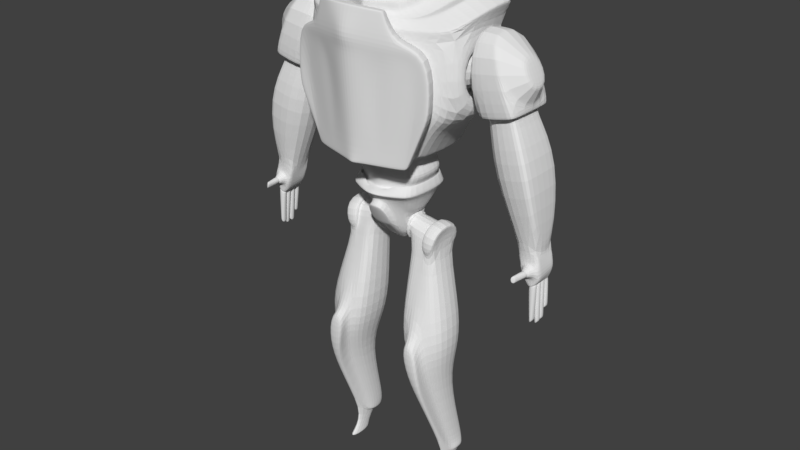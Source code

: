 # Source: robot_save.blend  (saved by Blender 2.78.0; exported with 4.5.12 LTS)
import bpy
from mathutils import Matrix  # noqa: F401  (used for matrix-valued properties, if any)

bpy.ops.wm.read_factory_settings(use_empty=True)
scene = bpy.context.scene
scene.name = 'Scene'

# ---- collections
col_collection_1 = bpy.data.collections.new('Collection 1'); scene.collection.children.link(col_collection_1)

# ---- materials (node trees are filled in below, after node groups)
mat_material = bpy.data.materials.new('Material')
mat_material.alpha_threshold = 0.0
mat_material.use_transparent_shadow = False
mat_material.roughness = 0.5
mat_material.line_color = (0.0, 0.0, 0.0, 1.0)

# ---- material node trees

# ---- world
world_world = bpy.data.worlds.new('World'); scene.world = world_world
world_world.color = (0.05088, 0.05088, 0.05088)
world_world.use_sun_shadow = False
world_world.sun_shadow_jitter_overblur = 0.0
world_world.cycles.sampling_method = 'MANUAL'

# ---- meshes
me_cube = bpy.data.meshes.new('Cube')
me_cube.from_pydata([(0.9859, 0.5999, 2.024), (0.9859, -0.9833, 2.024), (0.7732, 0.171, 5.721), (0.6676, -0.9404, 5.384), (0.0, 0.8887, 2.014), (0.0, -1.272, 2.014), (0.0, 0.8101, 5.813), (0.0, -1.667, 5.226), (1.544, -1.2, 3.448), (0.0, 1.073, 3.155), (1.512, -1.189, 4.568), (0.0, 1.073, 5.044), (0.0, -1.734, 4.951), (1.163, 0.7324, 2.025), (1.028, -1.207, 2.25), (0.0, 1.073, 2.014), (0.0, -1.517, 2.238), (0.0, -0.9704, 1.76), (0.0, 0.8887, 2.159), (0.6682, 0.163, 1.766), (0.6682, -0.7993, 1.766), (0.9844, 0.5999, 2.169), (0.9844, -0.9833, 2.169), (0.0, 0.3341, 1.76), (0.0, -1.272, 2.159), (0.0, -1.139, 1.237), (0.0, 0.583, 1.237), (0.7852, 0.163, 1.243), (0.7852, -0.7993, 1.243), (0.0, -1.229, 1.512), (0.9371, -0.7993, 1.436), (0.9371, 0.163, 1.436), (0.0, 0.5971, 1.525), (1.163, -1.116, 2.025), (0.0, -1.456, 2.014), (0.0, -1.731, 4.719), (1.599, -1.359, 4.545), (0.0, -1.139, 0.8032), (0.0, 0.583, 0.8032), (0.7867, 0.163, 0.809), (0.7867, -0.7993, 0.809), (0.9259, 0.2582, 1.036), (0.9259, -0.9977, 1.036), (0.0, 0.6877, 1.016), (0.0, -1.39, 1.033), (0.9024, 0.304, 0.9859), (0.9024, -0.9526, 0.9859), (0.0, 0.7071, 0.9637), (0.0, -1.345, 0.9831), (0.8481, 0.2205, 1.236), (0.8481, -0.8618, 1.236), (0.0, 0.6927, 1.229), (0.0, -1.363, 1.071), (0.8498, 0.2205, 0.907), (0.8498, -0.8618, 0.907), (0.0, 0.6927, 0.9004), (0.0, -1.243, 0.9004), (0.0, -1.274, 1.107), (0.8267, -0.8406, 1.238), (0.8267, 0.2009, 1.238), (0.0, 0.6554, 1.232), (0.778, 0.1631, 1.128), (0.778, -0.7992, 1.128), (0.0, 0.5831, 1.122), (0.0, -1.138, 1.122), (0.8195, -0.8405, 1.123), (0.8195, 0.201, 1.123), (0.0, 0.6555, 1.116), (0.0, -1.208, 1.116), (0.5814, 0.9027, 2.02), (0.5814, -1.286, 2.02), (0.748, 0.5905, 5.727), (0.6398, -1.391, 5.22), (1.486, 0.9098, 3.114), (1.469, 0.9098, 5.036), (0.8633, -1.425, 4.997), (0.4929, 0.7443, 2.019), (0.4929, -1.128, 2.019), (0.4922, 0.7443, 2.164), (0.4922, -1.128, 2.164), (0.3766, 0.2486, 1.763), (0.3766, -0.8849, 1.763), (0.4351, 0.373, 1.24), (0.4351, -0.969, 1.24), (0.511, -1.014, 1.474), (0.511, 0.3801, 1.481), (0.5142, -1.362, 2.244), (0.756, -1.46, 4.644), (0.5574, -1.532, 2.22), (0.4358, 0.373, 0.8061), (0.4358, -0.969, 0.8061), (0.4666, 0.4566, 1.233), (0.4666, -1.053, 1.233), (0.4674, 0.4566, 0.9037), (0.4674, -1.053, 0.9037), (0.5175, 0.473, 1.026), (0.5175, -1.219, 1.032), (0.4937, 0.5629, 0.9883), (0.4937, -1.174, 0.9821), (0.4559, 0.4282, 1.235), (0.4559, -1.024, 1.235), (0.4315, 0.3731, 1.125), (0.4315, -0.9689, 1.125), (0.4523, 0.4283, 1.12), (0.4523, -1.024, 1.12), (0.0, -1.272, 2.042), (0.9856, 0.5999, 2.051), (0.0, 0.8887, 2.042), (0.9856, -0.9833, 2.051), (0.4928, -1.128, 2.046), (0.4928, 0.7443, 2.046), (1.173, 0.7324, 2.05), (1.173, -1.116, 2.05), (0.0, 1.073, 2.028), (1.038, -1.207, 2.271), (1.124, -1.378, 2.248), (0.5867, 0.9027, 2.039), (0.1987, 1.015, 2.016), (0.1987, -1.398, 2.016), (0.2556, 0.7351, 5.783), (0.2187, -1.573, 5.224), (0.3009, 1.015, 3.153), (0.295, 1.015, 5.044), (0.295, -1.629, 4.967), (0.1685, 0.8393, 2.015), (0.1685, -1.223, 2.015), (0.1682, 0.8393, 2.161), (0.1682, -1.223, 2.161), (0.1847, 0.3049, 1.761), (0.1847, -0.9412, 1.761), (0.2047, 0.5112, 1.238), (0.2047, -1.081, 1.238), (0.2306, 0.523, 1.51), (0.1757, -1.464, 2.24), (0.2584, -1.638, 4.693), (0.2732, -1.808, 4.669), (0.2049, 0.5112, 0.8042), (0.2049, -1.081, 0.8042), (0.2154, 0.612, 1.23), (0.2469, -1.213, 1.08), (0.2157, 0.612, 0.9016), (0.2157, -1.153, 0.9016), (0.2328, 0.6143, 1.019), (0.2328, -1.34, 1.029), (0.2247, 0.6578, 0.9721), (0.2247, -1.294, 0.9796), (0.2117, 0.5778, 1.233), (0.2034, 0.5114, 1.123), (0.2034, -1.081, 1.123), (0.2105, 0.5779, 1.118), (0.2306, -1.156, 1.499), (0.2242, -1.186, 1.096), (0.2105, -1.145, 1.118), (0.1684, 0.8393, 2.043), (0.1684, -1.223, 2.043), (0.2005, 1.015, 2.032), (2.131, 0.7324, 3.026), (2.131, -1.116, 3.026), (2.044, 0.7324, 5.042), (2.044, -1.116, 5.042), (2.009, -0.7218, 3.449), (1.559, -0.6129, 4.467), (1.559, 0.2295, 4.467), (1.6, 0.2295, 3.528), (2.009, 0.3385, 3.449), (1.6, -0.6129, 3.528), (1.959, 0.3385, 4.606), (1.959, -0.7218, 4.606), (1.594, 0.7324, 2.808), (1.594, -1.116, 2.808), (0.0, 1.073, 2.903), (1.431, -1.202, 3.185), (0.8147, 0.9027, 2.88), (0.2784, 1.015, 2.903), (2.143, 0.3385, 3.456), (2.093, 0.3385, 4.613), (2.143, -0.7218, 3.456), (2.093, -0.7218, 4.613), (1.689, 0.3385, 4.583), (1.689, -0.7218, 4.583), (1.739, 0.3385, 3.426), (1.739, -0.7218, 3.426), (1.988, -0.8615, 4.761), (1.647, -0.8615, 4.733), (1.988, 0.4781, 4.761), (1.647, 0.4781, 4.733), (1.71, -0.8615, 3.271), (2.051, -0.8615, 3.299), (2.051, 0.4781, 3.299), (1.71, 0.4781, 3.271), (1.555, 0.3385, 4.576), (1.555, -0.7218, 4.576), (1.604, 0.3385, 3.419), (1.604, -0.7218, 3.419), (1.496, 0.371, 5.64), (1.28, -1.116, 5.214), (0.2556, 0.7351, 5.783), (0.0, 0.8101, 5.813), (0.2187, -1.573, 5.224), (0.0, -1.667, 5.226), (0.748, 0.5905, 5.727), (0.6398, -1.391, 5.22), (2.737, 0.1071, 4.62), (2.737, -0.4905, 4.62), (2.766, 0.1071, 3.954), (2.766, -0.4905, 3.954), (1.496, 0.371, 5.64), (1.28, -1.116, 5.214), (0.1384, 0.6337, 5.857), (0.0, 0.6744, 5.873), (0.06838, -1.483, 5.322), (0.0, -1.513, 5.324), (0.6304, 0.4906, 5.794), (0.4902, -1.303, 5.324), (1.061, 0.3621, 5.753), (0.9213, -1.116, 5.314), (0.0, 0.3999, 5.804), (0.0, -1.25, 5.392), (0.5702, 0.3037, 5.748), (0.4138, -1.125, 5.378), (1.081, 0.3051, 5.981), (0.9417, -1.173, 5.542), (0.1587, 0.5766, 6.085), (0.0, 0.6173, 6.1), (0.08875, -1.54, 5.549), (0.0, -1.57, 5.552), (0.6508, 0.4336, 6.022), (0.5106, -1.36, 5.552), (0.8663, 0.1623, 5.957), (0.7521, -1.042, 5.594), (0.09862, 0.389, 6.041), (0.0, 0.4122, 6.049), (0.0, -1.361, 5.548), (0.5906, 0.2466, 5.976), (0.4342, -1.182, 5.606), (0.8459, 0.2194, 5.729), (0.7318, -0.9848, 5.366), (0.5498, 0.2404, 5.732), (0.0, 0.4693, 5.821), (0.0, -1.323, 5.374), (0.5958, 0.08089, 6.347), (0.4143, -1.133, 6.03), (0.0, 0.1978, 6.407), (0.0, -1.324, 5.999), (0.725, -0.003684, 6.297), (0.6203, -0.9816, 6.001), (2.292, 0.872, 5.511), (1.892, 0.6083, 5.815), (2.166, -0.4768, 5.324), (1.792, -0.4768, 5.58), (1.98, 0.6897, 5.113), (1.954, -1.116, 5.063), (0.0, 1.042, 5.135), (0.0, -1.726, 4.984), (1.341, 0.8658, 5.124), (0.8369, -1.421, 5.023), (0.2904, 0.9818, 5.131), (0.286, -1.622, 4.997), (2.245, 0.8409, 5.547), (2.121, -0.4768, 5.354), (1.563, 0.4155, 5.567), (1.374, -1.116, 5.193), (0.0, 0.8424, 5.718), (0.7621, 0.629, 5.642), (0.2605, 0.7695, 5.692), (1.941, 0.6407, 5.777), (1.838, -0.4768, 5.548), (0.0, -1.675, 5.192), (0.6673, -1.395, 5.193), (0.2281, -1.579, 5.192), (2.65, 0.1071, 4.62), (2.679, 0.1071, 3.954), (2.679, -0.4905, 3.954), (2.65, -0.4905, 4.62), (0.0, 0.2771, 6.277), (0.5852, 0.1176, 6.206), (0.8086, 0.04822, 6.195), (0.0, -1.373, 5.817), (0.703, -0.9793, 5.821), (0.3865, -1.065, 5.397), (0.2579, -1.246, 5.782), (0.0, 1.218, 3.528), (0.4048, 1.183, 3.527), (1.125, 1.119, 3.503), (0.4013, 1.183, 4.675), (0.0, 1.218, 4.675), (1.114, 1.119, 4.67), (1.541, 0.9878, 3.058), (0.0, 1.149, 5.095), (1.523, 0.9868, 5.09), (0.0, 1.141, 3.057), (0.2752, 1.076, 3.055), (0.2688, 1.076, 5.144), (0.6104, -0.9641, 1.465), (0.5423, -0.9813, 1.236), (0.5379, -0.9812, 1.12), (0.7169, 0.863, 2.021), (0.7169, -1.246, 2.021), (0.9223, 0.5394, 5.706), (0.789, -1.327, 5.219), (1.636, 0.8684, 3.093), (1.603, 0.8684, 5.037), (1.139, -1.353, 5.007), (0.6079, 0.7106, 2.02), (0.6079, -1.094, 2.02), (0.607, 0.7106, 2.165), (0.607, -1.094, 2.165), (0.4446, 0.2286, 1.764), (0.4446, -0.8649, 1.764), (0.5167, 0.3241, 1.241), (0.5167, -0.9294, 1.241), (0.6104, 0.3295, 1.47), (0.634, -1.326, 2.245), (0.9323, -1.396, 4.626), (0.6874, -1.496, 2.222), (0.5176, 0.3241, 0.8068), (0.5176, -0.9294, 0.8068), (0.5555, 0.4015, 1.233), (0.5555, -1.008, 1.233), (0.5565, 0.4015, 0.9045), (0.5565, -1.008, 0.9045), (0.6127, 0.4229, 1.028), (0.6127, -1.168, 1.033), (0.589, 0.5026, 0.9877), (0.589, -1.122, 0.983), (0.5423, 0.3752, 1.236), (0.5123, 0.3242, 1.125), (0.5123, -0.9293, 1.125), (0.5379, 0.3753, 1.12), (0.6077, -1.094, 2.048), (0.6077, 0.7106, 2.048), (0.7235, 0.863, 2.042), (0.9964, 0.863, 2.863), (0.9223, 0.5394, 5.706), (0.789, -1.327, 5.219), (0.7308, 0.4607, 5.785), (0.5907, -1.259, 5.322), (0.6345, 0.284, 5.743), (0.4879, -1.092, 5.376), (0.7511, 0.4036, 6.012), (0.6111, -1.317, 5.549), (0.6549, 0.227, 5.971), (0.5083, -1.149, 5.603), (0.6019, 0.2242, 5.73), (0.4521, -1.036, 5.394), (0.6214, 0.0293, 6.327), (0.4637, -1.098, 6.025), (1.097, -1.35, 5.032), (1.49, 0.8248, 5.121), (0.9489, 0.5792, 5.625), (0.832, -1.33, 5.193), (0.4874, -1.159, 5.816), (0.6373, 0.1014, 6.203), (0.9966, 1.035, 4.552), (0.4009, 1.088, 4.556), (1.005, 1.035, 3.626), (0.0, 1.123, 4.556), (0.407, 1.088, 3.646), (0.0, 1.123, 3.647), (1.114, 1.024, 4.67), (0.4013, 1.088, 4.675), (1.125, 1.024, 3.503), (0.0, 1.123, 4.675), (0.4048, 1.088, 3.527), (0.0, 1.123, 3.528), (0.44, 1.531, 4.556), (0.4461, 1.531, 3.646), (0.0, 1.566, 4.556), (0.0, 1.566, 3.647), (0.8, 1.478, 4.552), (0.8082, 1.478, 3.626), (1.025, 1.26, 3.626), (0.4269, 1.313, 3.646), (1.017, 1.26, 4.552), (0.0, 1.349, 3.647), (0.4208, 1.313, 4.556), (0.0, 1.349, 4.556), (0.4076, 1.28, 3.503), (0.4329, 1.567, 3.503), (1.209, 1.497, 4.695), (0.4249, 1.567, 4.701), (1.22, 1.497, 3.477), (0.0, 1.614, 4.701), (0.0, 1.614, 3.505), (0.0, 1.327, 3.504), (0.3996, 1.281, 4.701), (1.194, 1.211, 3.477), (1.184, 1.211, 4.695), (0.0, 1.327, 4.701), (0.8702, 1.497, 5.02), (0.4261, 1.567, 5.026), (0.0, 1.614, 5.026), (0.4008, 1.281, 5.025), (0.8449, 1.21, 5.02), (0.0, 1.327, 5.026), (0.4025, 1.281, 3.221), (0.4278, 1.568, 3.221), (0.8874, 1.498, 3.195), (0.0, 1.614, 3.222), (0.0, 1.328, 3.222), (0.8621, 1.211, 3.195), (1.217, 1.461, 3.477), (1.206, 1.46, 4.695), (0.4229, 1.53, 5.026), (0.867, 1.46, 5.02), (0.0, 1.577, 5.026), (0.4246, 1.531, 3.221), (0.0, 1.578, 3.222), (0.8842, 1.461, 3.195), (1.198, 1.247, 3.477), (1.187, 1.247, 4.695), (0.8481, 1.246, 5.02), (0.0, 1.363, 5.026), (0.8653, 1.247, 3.195), (0.404, 1.316, 5.025), (0.4057, 1.317, 3.221), (0.0, 1.364, 3.222), (0.2703, 1.088, 5.095), (0.0, 1.141, 5.144), (0.2778, 1.087, 3.103), (1.585, 0.9604, 3.011), (0.0, 1.149, 3.106), (1.566, 0.9604, 5.135), (1.571, 1.05, 5.118), (0.3218, 1.18, 5.131), (1.589, 1.048, 3.039), (0.0, 1.244, 5.133), (0.326, 1.181, 3.077), (0.0, 1.244, 3.077), (0.5791, 0.1388, 6.124), (0.8025, 0.06944, 6.113), (0.0, 0.2983, 6.196), (0.2245, -1.229, 5.709), (0.6969, -0.9726, 5.745), (0.0, -1.352, 5.743), (0.6312, 0.1226, 6.121), (0.4813, -1.137, 5.743), (0.2022, -1.11, 5.772), (0.2356, -1.127, 5.846), (0.4651, -1.04, 5.879), (0.459, -1.019, 5.806), (0.7686, 0.02668, 6.293), (0.6587, -1.002, 5.983), (0.6361, 0.06825, 6.335), (0.5826, 0.0416, 6.338), (0.4852, -1.13, 6.008), (0.4325, -1.169, 6.016), (0.0, 0.2404, 6.419), (0.0, -1.281, 6.011), (0.5731, 0.05536, 6.292), (0.4048, -1.119, 5.983), (0.0, 0.1948, 6.357), (0.0, -1.267, 5.964), (0.6062, 0.02776, 6.277), (0.4542, -1.084, 5.979), (0.6984, -0.001858, 6.252), (0.5958, -0.9598, 5.962), (0.7155, 0.01008, 6.251), (0.6108, -0.9678, 5.955), (0.6119, 0.04306, 6.281), (0.5679, 0.03994, 6.289), (0.4457, -1.071, 5.985), (0.3976, -1.105, 5.989), (0.0, 0.2116, 6.361), (0.0, -1.25, 5.969), (0.6071, -0.01879, 6.487), (0.4368, -1.164, 6.187), (0.0, 0.1361, 6.555), (0.0, -1.309, 6.167), (0.6454, -0.03097, 6.475), (0.485, -1.13, 6.183), (0.7376, -0.06059, 6.45), (0.635, -1.019, 6.16), (0.1905, -1.634, 2.216), (0.0, -1.687, 2.214), (1.517, -1.372, 3.161), (1.63, -1.37, 3.424), (0.0, -1.901, 4.695), (0.9857, -1.567, 4.602), (0.7993, -1.63, 4.62), (1.115, -1.378, 2.226), (0.0, 0.2712, 6.3), (0.2858, -1.234, 5.82), (0.6959, -0.9829, 5.847), (0.5869, 0.1117, 6.228), (0.8022, 0.04477, 6.21), (0.0, -1.365, 5.846), (0.4871, -1.154, 5.846), (0.6371, 0.09609, 6.224), (0.5764, 0.1481, 6.088), (0.7998, 0.07873, 6.077), (0.0, 0.3076, 6.16), (0.2393, -1.214, 5.68), (0.6942, -0.9696, 5.712), (0.0, -1.342, 5.711), (0.6285, 0.1319, 6.086), (0.4787, -1.128, 5.711), (0.2574, -1.909, 2.201), (0.0, -1.962, 2.199), (1.584, -1.646, 3.146), (1.697, -1.645, 3.409), (1.666, -1.633, 4.529), (1.053, -1.841, 4.587), (0.8662, -1.904, 4.604), (0.3401, -2.083, 4.654), (1.182, -1.652, 2.211), (0.7543, -1.771, 2.206), (0.6243, -1.807, 2.205), (1.231, -1.652, 2.232), (0.0, -2.175, 4.68), (0.06661, -1.625, 2.007), (0.0, -1.688, 2.004), (1.649, -1.312, 3.133), (1.784, -1.31, 3.447), (1.746, -1.296, 4.783), (1.015, -1.544, 4.852), (0.7926, -1.619, 4.873), (0.1652, -1.832, 4.932), (1.169, -1.319, 2.018), (0.6591, -1.46, 2.013), (0.5042, -1.503, 2.011), (0.7389, -1.787, 1.995), (1.18, -1.319, 2.044), (1.249, -1.646, 2.0), (0.0, -1.943, 4.962), (0.0, -2.015, 1.986), (1.272, -1.608, 2.088), (0.1464, -1.952, 1.989), (1.728, -1.639, 3.115), (1.863, -1.637, 3.429), (1.825, -1.624, 4.765), (1.095, -1.871, 4.834), (0.8723, -1.947, 4.855), (0.2449, -2.159, 4.914), (0.5839, -1.83, 1.993), (0.0, -2.27, 4.944), (0.8184, -1.755, 5.504), (0.7158, -1.79, 5.514), (0.4263, -1.888, 5.541), (0.0, -1.939, 5.555), (0.8552, -1.906, 5.496), (0.7526, -1.941, 5.506), (0.4631, -2.039, 5.533), (0.0, -2.09, 5.547), (0.7178, -1.701, 2.0), (1.228, -1.559, 2.005), (0.0, -1.928, 1.991), (1.239, -1.559, 2.031), (0.1253, -1.865, 1.993), (1.073, -1.785, 4.838), (1.804, -1.537, 4.77), (1.842, -1.551, 3.433), (1.707, -1.552, 3.12), (0.5628, -1.744, 1.998), (0.8454, -1.866, 5.498), (0.0, -2.05, 5.549), (0.4533, -1.999, 5.535), (0.7429, -1.901, 5.508), (0.0, -1.939, 5.508), (0.0, -2.104, 5.499), (0.4458, -2.049, 5.484), (0.4056, -1.884, 5.493), (0.7219, -1.776, 5.463), (0.8742, -1.903, 5.444), (0.7621, -1.941, 5.454), (0.8339, -1.738, 5.453), (0.8635, -1.86, 5.446), (1.429, -1.643, 3.397), (1.59, -1.636, 4.169), (1.006, -1.83, 4.217), (0.9069, -1.807, 3.424), (0.6799, -1.889, 4.232), (0.5992, -1.857, 3.432), (0.0, -2.071, 3.468), (0.0, -2.142, 4.295), (0.2997, -1.998, 3.456), (0.3272, -2.056, 4.273), (0.0, -0.6846, -0.1294), (0.0, 0.2119, 0.2894), (0.6223, -0.03083, 0.4114), (0.6223, -0.587, 0.4114), (0.2861, 0.1704, 0.29), (0.2861, -0.6511, -0.1288), (0.4669, 0.06224, 0.2915), (0.4196, 0.09053, 0.2911), (0.4669, -0.6622, 0.2915), (0.4196, -0.685, 0.2911), (0.0, -0.5201, -0.291), (0.0, -0.05917, -0.291), (0.293, -0.07839, -0.2907), (0.293, -0.5045, -0.2907), (0.3767, -0.1285, -0.29), (0.3548, -0.1154, -0.2902), (0.3767, -0.4641, -0.29), (0.3548, -0.4747, -0.2902), (0.0, -0.352, -0.4678), (0.0, -0.2286, -0.4678), (0.1859, -0.2337, -0.4677), (0.1859, -0.3479, -0.4677), (1.339, -0.6622, 0.1563), (1.339, 0.06224, 0.1563), (1.249, -0.657, -0.4252), (1.249, 0.1156, -0.4252), (0.5562, -0.657, -0.3178), (0.6463, -0.6622, 0.2637), (0.5562, 0.1156, -0.3178), (0.6463, 0.06224, 0.2637), (3.315, 0.1071, 4.65), (3.315, -0.4905, 4.65), (3.604, 0.1071, 4.049), (3.604, -0.4905, 4.049), (2.14, 0.5203, 5.18), (2.14, -0.889, 5.18), (2.291, 0.4514, 3.195), (2.292, -0.8206, 3.196), (2.652, 0.512, 5.142), (2.6, -0.8972, 5.142), (3.407, 0.4447, 3.484), (3.407, -0.8294, 3.484), (2.231, 0.2574, 4.845), (2.274, 0.2574, 3.63), (2.274, -0.6279, 3.63), (2.231, -0.6279, 4.845), (2.91, 0.134, 4.633), (2.91, -0.4637, 4.633), (2.939, 0.134, 3.967), (2.939, -0.4637, 3.967), (3.033, 0.2778, 3.797), (3.033, -0.6075, 3.797), (2.991, -0.6075, 4.784), (2.991, 0.2778, 4.784), (2.388, 0.3299, 3.235), (2.388, -0.701, 3.234), (3.318, 0.3228, 3.475), (3.317, -0.7055, 3.476), (2.627, 0.4901, 2.036), (2.627, -0.8591, 2.036), (3.838, 0.4821, 2.347), (3.838, -0.867, 2.347), (2.208, 0.5203, 3.247), (2.208, -0.889, 3.247), (3.451, 0.512, 3.571), (3.451, -0.8972, 3.571), (2.471, 0.2608, 3.183), (2.471, -0.6325, 3.183), (3.273, 0.2556, 3.389), (3.273, -0.6378, 3.389), (2.274, 0.4514, 3.262), (2.371, 0.3299, 3.302), (2.371, -0.701, 3.301), (2.275, -0.8206, 3.263), (3.301, -0.7055, 3.543), (3.39, -0.8294, 3.551), (3.39, 0.4448, 3.551), (3.301, 0.3228, 3.542), (2.79, 0.4488, 5.07), (3.468, -0.8338, 3.64), (2.745, -0.8338, 5.07), (3.468, 0.4488, 3.64), (3.422, 0.1998, 0.3316), (3.406, -0.4931, 0.3808), (3.957, 0.1162, 0.5088), (3.957, -0.4967, 0.5088), (2.593, 0.513, 5.146), (3.307, 0.513, 3.533), (3.307, -0.8963, 3.533), (2.547, -0.8963, 5.146), (3.18, 0.2562, 3.365), (3.18, -0.6372, 3.365), (3.698, 0.4831, 2.311), (3.698, -0.8661, 2.311), (3.277, 0.4455, 3.45), (3.278, -0.8284, 3.45), (3.21, 0.3236, 3.447), (3.21, -0.705, 3.448), (3.26, 0.4455, 3.517), (3.261, -0.8284, 3.517), (3.193, 0.3236, 3.514), (3.193, -0.705, 3.515), (3.916, 0.1976, 0.3716), (3.916, -0.4963, 0.3845), (3.572, -0.5716, 3.952), (3.191, 0.1879, 4.749), (3.181, -0.5716, 4.749), (3.572, 0.1879, 3.952), (3.485, 0.1959, 0.06171), (3.543, -0.4936, 0.1161), (3.971, 0.1927, 0.1863), (3.894, -0.4958, 0.206), (3.537, 0.2112, -0.1451), (3.637, -0.4935, -0.2063), (4.024, 0.208, -0.02051), (3.965, -0.5519, -0.1164), (3.733, 0.1276, -0.4195), (3.733, -0.5017, -0.4195), (3.934, 0.1059, -0.3099), (3.922, -0.4934, -0.3127), (3.948, -0.4963, 0.2948), (3.452, -0.4931, 0.1678), (4.051, -0.4963, -0.1681), (3.587, -0.4931, -0.2951), (3.826, -0.6875, 0.1042), (3.648, -0.6864, 0.05857), (3.863, -0.6875, -0.05946), (3.696, -0.6864, -0.1051), (3.776, -0.8801, 0.1039), (3.647, -0.8789, 0.05826), (3.812, -0.8801, -0.05977), (3.695, -0.8789, -0.1054), (3.743, -1.031, 0.1035), (3.646, -1.086, 0.05792), (3.779, -1.031, -0.0601), (3.693, -1.086, -0.1058), (3.682, -0.6426, -0.1281), (3.624, -0.6426, 0.07164), (3.842, -0.644, 0.1273), (3.886, -0.6567, -0.07238), (3.812, -0.683, 0.08165), (3.672, -0.6821, 0.04586), (3.84, -0.6831, -0.04673), (3.709, -0.6821, -0.08256), (3.699, -0.6478, -0.1006), (3.653, -0.6478, 0.05612), (3.824, -0.6489, 0.09978), (3.858, -0.6589, -0.05687), (3.701, -0.6542, -0.0972), (3.657, -0.6542, 0.05419), (3.822, -0.6553, 0.09638), (3.855, -0.6634, -0.05497), (3.707, -0.6748, -0.08642), (3.668, -0.6748, 0.04806), (3.814, -0.6757, 0.08554), (3.844, -0.6779, -0.04891), (3.477, -0.02424, 0.08664), (3.469, -0.1775, 0.1132), (3.461, -0.3307, 0.1397), (3.966, -0.02744, 0.2118), (3.96, -0.1807, 0.2389), (3.954, -0.3339, 0.2661), (3.549, -0.02424, -0.1803), (3.561, -0.1775, -0.2178), (3.574, -0.3307, -0.2553), (4.03, -0.02744, -0.05518), (4.037, -0.1807, -0.09207), (4.044, -0.3339, -0.129), (3.733, -0.02027, -0.4195), (3.733, -0.1776, -0.4195), (3.733, -0.335, -0.4195), (3.931, -0.03493, -0.3106), (3.928, -0.1848, -0.3112), (3.925, -0.3346, -0.3119), (3.814, -0.3377, -1.326), (3.814, -0.5045, -1.326), (3.905, -0.4961, -1.219), (3.908, -0.3373, -1.218), (3.856, -0.1806, -1.41), (3.856, -0.3379, -1.41), (3.953, -0.1877, -1.302), (3.95, -0.3375, -1.302), (3.844, -0.02314, -1.397), (3.844, -0.1805, -1.397), (3.944, -0.03781, -1.288), (3.941, -0.1876, -1.288), (3.94, 0.1037, -1.055), (3.838, 0.1255, -1.164), (3.838, -0.02243, -1.164), (3.938, -0.03709, -1.055), (3.931, -0.1848, -0.3368), (3.736, -0.1777, -0.4451), (3.736, -0.335, -0.4451), (3.929, -0.3346, -0.3375), (3.735, -0.5018, -0.4471), (3.925, -0.4935, -0.3402), (3.735, -0.335, -0.4471), (3.928, -0.3347, -0.3395), (3.931, -0.1848, -0.3371), (3.934, -0.03501, -0.3364), (3.736, -0.1777, -0.4454), (3.736, -0.02034, -0.4454), (3.732, 0.1275, -0.4503), (3.732, -0.02036, -0.4503), (3.933, 0.1058, -0.3407), (3.93, -0.03502, -0.3413), (3.741, -0.3232, -0.4166), (3.741, -0.4769, -0.4166), (3.926, 0.08325, -0.3156), (3.741, 0.1033, -0.4166), (3.915, -0.4692, -0.3181), (3.918, -0.3228, -0.3174), (3.741, -0.03306, -0.4166), (3.741, -0.1781, -0.4166), (3.923, -0.04658, -0.3162), (3.921, -0.1847, -0.3168), (3.918, -0.4693, -0.3435), (3.92, -0.3229, -0.3428), (3.744, -0.1782, -0.4402), (3.744, -0.3232, -0.4402), (3.926, -0.04665, -0.34), (3.743, -0.03313, -0.4404), (3.74, -0.03314, -0.445), (3.923, -0.04666, -0.3445), (3.924, -0.1848, -0.3404), (3.921, -0.3229, -0.341), (3.743, -0.477, -0.442), (3.743, -0.3232, -0.442), (3.923, -0.1848, -0.3406), (3.743, -0.1782, -0.4404), (3.74, 0.1032, -0.445), (3.925, 0.08316, -0.3439), (3.808, -0.5043, -1.262), (3.808, -0.3375, -1.262), (3.906, -0.4959, -1.155), (3.909, -0.3371, -1.154), (3.749, -1.0, 0.1036), (3.786, -1.0, -0.06004), (3.694, -1.044, -0.1057), (3.646, -1.044, 0.05799), (3.952, -0.1875, -1.236), (3.949, -0.3373, -1.237), (3.848, -0.1804, -1.344), (3.848, -0.3377, -1.344), (3.94, -0.1874, -1.223), (3.837, -0.1803, -1.331), (3.943, -0.03761, -1.222), (3.837, -0.02295, -1.331), (3.839, 0.1256, -1.107), (3.95, 0.1039, -0.9977), (3.839, -0.02226, -1.107), (3.947, -0.03693, -0.9983), (1.782, -0.9593, -2.929), (1.782, -0.111, -2.929), (0.6855, -1.101, -3.149), (0.6855, 0.03994, -3.149), (0.977, -0.657, -0.383), (0.977, 0.1156, -0.383), (1.067, -0.6622, 0.1985), (1.067, 0.06224, 0.1985), (1.352, -1.137, -3.095), (1.352, -0.111, -3.252), (1.413, -0.8157, 0.2662), (1.413, 0.2038, 0.2662), (1.286, -0.8084, -0.5522), (1.286, 0.2789, -0.5522), (0.9033, -0.8084, -0.4929), (0.9033, 0.2789, -0.4929), (1.03, -0.8157, 0.3255), (1.03, 0.2038, 0.3255), (1.526, 0.02896, -5.838), (1.526, 0.3436, -5.838), (1.426, -0.1891, -5.931), (1.426, 0.3436, -5.928), (1.12, 0.3995, -5.92), (1.12, -0.02343, -5.92), (0.9828, -0.6622, 0.2115), (0.9828, 0.06224, 0.2115), (0.8927, -0.657, -0.37), (0.8927, 0.1156, -0.37), (1.02, -1.13, -3.105), (1.218, -0.08079, -3.232), (1.276, -0.1863, -5.929), (1.276, 0.3548, -5.926), (0.5285, -0.6622, 0.2819), (0.5285, 0.06224, 0.2819), (0.4384, -0.5304, -0.2996), (0.4384, -0.04463, -0.2996), (0.471, -0.769, 0.341), (0.471, 0.1667, 0.341), (0.3546, -0.5131, -0.4101), (0.3546, -0.07965, -0.4101), (0.5507, -0.769, 0.3287), (0.5507, 0.1667, 0.3287), (0.4342, -0.5988, -0.4224), (0.4342, 0.02868, -0.4224), (0.2453, -1.237, 0.6643), (0.0, -1.295, 0.6633), (0.3265, -0.9638, 0.1501), (0.0, -0.9973, 0.1495), (0.0, -1.27, 0.6859), (0.2387, -1.212, 0.6869), (0.3199, -0.9132, 0.1049), (0.0, -0.9467, 0.1044), (0.9674, -0.1379, -3.995), (0.9674, -0.7727, -3.995), (1.357, -0.8423, -3.975), (1.578, -0.6941, -3.872), (1.357, -0.2219, -4.042), (1.578, -0.2219, -3.872), (1.25, -0.2051, -4.033), (1.25, -0.8383, -3.979), (1.775, 0.08887, -2.126), (0.4882, 0.2374, -2.31), (0.4882, -1.117, -2.31), (1.775, -0.9782, -2.126), (1.27, -1.153, -2.276), (1.27, 0.08887, -2.431), (1.113, 0.1186, -2.407), (0.8585, -1.146, -2.283), (1.081, -1.447, -3.479), (1.412, -1.454, -3.468), (1.331, -1.47, -2.65), (1.587, -0.01328, -6.212), (1.587, 0.3013, -6.212), (1.487, -0.2313, -6.305), (1.487, 0.3013, -6.302), (1.181, 0.3573, -6.293), (1.181, -0.06566, -6.293), (1.337, -0.2286, -6.303), (1.337, 0.3125, -6.3), (1.418, -1.159, -4.348), (0.9194, -1.463, -2.656), (1.311, -1.155, -4.352), (1.317, -0.2145, -6.178), (1.16, -0.05162, -6.169), (1.398, -1.054, -4.224), (1.567, 0.0007628, -6.088), (1.467, -0.2173, -6.181), (1.567, 0.3154, -6.088), (1.467, 0.3154, -6.177), (1.06, -1.341, -3.355), (0.8992, -1.358, -2.532), (1.317, 0.3266, -6.176), (1.16, 0.3713, -6.169), (1.291, -1.05, -4.228), (1.392, -1.349, -3.344), (1.311, -1.365, -2.525), (1.282, -0.8058, -6.919), (1.526, -0.8102, -6.923), (1.282, 0.07645, -6.915), (1.526, 0.05816, -6.917), (1.331, -0.5547, -6.794), (1.48, -0.5575, -6.797), (1.48, -0.02484, -6.793), (1.331, -0.01363, -6.792)], [], [(194, 195, 249, 247), (155, 117, 15, 113), (269, 198, 199, 267), (330, 106, 21, 305), (8, 10, 36, 476), (168, 156, 157, 169), (256, 122, 11, 252), (171, 8, 476, 475), (1, 0, 13, 33), (124, 4, 15, 117), (304, 1, 33, 297), (31, 30, 28, 27), (154, 105, 24, 127), (106, 108, 22, 21), (20, 19, 21, 22), (128, 23, 18, 126), (308, 20, 22, 306), (40, 39, 53, 54), (311, 31, 27, 309), (150, 29, 25, 131), (129, 17, 29, 150), (307, 19, 31, 311), (19, 20, 30, 31), (133, 16, 34, 118), (114, 14, 33, 112), (10, 8, 157, 159), (313, 10, 159, 302), (312, 14, 480, 314), (134, 35, 477, 135), (40, 316, 585, 580), (151, 57, 52, 139), (316, 40, 54, 320), (143, 44, 48, 145), (41, 42, 46, 45), (321, 41, 45, 323), (59, 58, 50, 49), (136, 38, 55, 140), (325, 59, 49, 317), (42, 41, 49, 50), (142, 43, 51, 138), (322, 42, 50, 318), (45, 46, 54, 53), (323, 45, 53, 319), (145, 48, 56, 141), (294, 58, 65, 295), (27, 28, 62, 61), (131, 25, 64, 148), (326, 61, 66, 328), (61, 62, 65, 66), (148, 64, 68, 152), (146, 60, 67, 149), (309, 27, 61, 326), (58, 59, 66, 65), (130, 82, 101, 147), (325, 99, 103, 328), (327, 102, 104, 295), (147, 101, 103, 149), (310, 83, 102, 327), (151, 100, 104, 152), (324, 98, 94, 320), (144, 97, 93, 140), (143, 96, 92, 139), (321, 95, 91, 317), (146, 99, 91, 138), (315, 89, 93, 319), (142, 95, 97, 144), (322, 96, 98, 324), (137, 90, 94, 141), (294, 100, 92, 318), (878, 877, 874, 873), (313, 87, 479, 478), (133, 86, 88, 473), (134, 87, 75, 123), (312, 86, 70, 297), (128, 80, 85, 132), (308, 81, 84, 293), (293, 84, 83, 310), (132, 85, 82, 130), (129, 81, 79, 127), (307, 80, 78, 305), (329, 109, 79, 306), (125, 77, 70, 118), (303, 76, 69, 296), (348, 301, 74, 254), (301, 300, 73, 74), (153, 110, 78, 126), (488, 484, 240, 443), (350, 299, 201, 268), (331, 296, 69, 116), (124, 76, 110, 153), (304, 77, 109, 329), (0, 1, 108, 106), (125, 5, 105, 154), (303, 0, 106, 330), (332, 331, 116, 172), (171, 114, 112, 169), (14, 114, 115, 480), (13, 111, 112, 33), (173, 155, 113, 170), (172, 116, 155, 173), (77, 125, 154, 109), (4, 124, 153, 107), (107, 153, 126, 18), (5, 125, 118, 34), (17, 129, 127, 24), (32, 132, 130, 26), (23, 128, 132, 32), (35, 134, 123, 12), (16, 133, 473, 474), (37, 137, 141, 56), (43, 142, 144, 47), (60, 146, 138, 51), (44, 143, 139, 52), (47, 144, 140, 55), (57, 151, 152, 68), (63, 147, 149, 67), (26, 130, 147, 63), (99, 146, 149, 103), (102, 148, 152, 104), (83, 131, 148, 102), (98, 145, 141, 94), (95, 142, 138, 91), (89, 136, 140, 93), (96, 143, 145, 98), (100, 151, 139, 92), (315, 39, 579, 583), (87, 134, 135, 479), (86, 133, 118, 70), (81, 129, 150, 84), (84, 150, 131, 83), (80, 128, 126, 78), (109, 154, 127, 79), (76, 124, 117, 69), (254, 74, 122, 256), (268, 201, 198, 269), (116, 69, 117, 155), (159, 157, 176, 177), (156, 158, 175, 174), (164, 166, 184, 188), (179, 178, 185, 183), (160, 164, 188, 187), (157, 156, 174, 176), (158, 159, 177, 175), (271, 270, 202, 204), (178, 180, 189, 185), (73, 172, 173, 121), (121, 173, 170, 9), (8, 171, 169, 157), (300, 332, 172, 73), (114, 171, 475, 115), (111, 168, 169, 112), (166, 164, 174, 175), (160, 167, 177, 176), (178, 179, 191, 190), (181, 180, 192, 193), (164, 160, 176, 174), (179, 181, 193, 191), (180, 178, 190, 192), (167, 166, 175, 177), (182, 187, 186, 183), (184, 182, 183, 185), (188, 184, 185, 189), (187, 188, 189, 186), (166, 167, 182, 184), (181, 179, 183, 186), (180, 181, 186, 189), (167, 160, 187, 182), (161, 162, 190, 191), (163, 165, 193, 192), (165, 161, 191, 193), (162, 163, 192, 190), (272, 271, 204, 205), (273, 272, 205, 203), (270, 273, 203, 202), (206, 207, 195, 194), (6, 119, 196, 197), (120, 7, 199, 198), (333, 206, 194, 298), (334, 72, 201, 299), (119, 71, 200, 196), (72, 120, 198, 201), (214, 215, 207, 206), (209, 208, 119, 6), (210, 211, 7, 120), (335, 214, 206, 333), (336, 213, 72, 334), (208, 212, 71, 119), (213, 210, 120, 72), (337, 235, 228, 341), (335, 212, 226, 339), (211, 210, 224, 225), (238, 230, 231), (208, 209, 223, 222), (235, 236, 229, 228), (228, 229, 221, 220), (231, 230, 222, 223), (232, 225, 224), (341, 228, 220, 339), (342, 234, 227, 340), (230, 233, 226, 222), (234, 232, 224, 227), (336, 215, 221, 340), (338, 219, 234, 342), (212, 208, 222, 226), (238, 218, 233, 230), (210, 213, 227, 224), (219, 239, 232, 234), (215, 214, 220, 221), (621, 620, 639, 640), (484, 481, 447, 240), (2, 3, 236, 235), (343, 2, 235, 337), (344, 279, 219, 338), (216, 237, 218, 238), (279, 217, 239, 219), (345, 444, 449, 459), (444, 242, 463, 449), (486, 482, 446, 243), (487, 483, 442, 445), (483, 485, 441, 442), (265, 247, 249, 266), (260, 194, 247, 265), (159, 158, 246, 248), (251, 159, 248, 259), (261, 251, 259, 266), (158, 250, 258, 246), (246, 258, 259, 248), (75, 255, 257, 123), (263, 254, 256, 264), (302, 347, 255, 75), (349, 348, 254, 263), (264, 256, 252, 262), (123, 257, 253, 12), (196, 264, 262, 197), (298, 349, 263, 200), (200, 263, 264, 196), (195, 261, 266, 249), (250, 260, 265, 258), (258, 265, 266, 259), (255, 268, 269, 257), (347, 350, 268, 255), (257, 269, 267, 253), (162, 161, 273, 270), (161, 165, 272, 273), (165, 163, 271, 272), (163, 162, 270, 271), (433, 430, 276, 278), (436, 433, 278, 351), (429, 431, 274, 275), (435, 429, 275, 352), (434, 432, 280, 277), (417, 289, 423, 424), (289, 287, 425, 423), (419, 421, 428, 427), (287, 419, 427, 425), (288, 417, 424, 426), (11, 122, 292, 418), (73, 121, 291, 420), (121, 9, 290, 291), (74, 73, 420, 422), (122, 74, 422, 292), (430, 435, 352, 276), (351, 280, 438, 439), (251, 261, 350, 347), (194, 260, 349, 298), (260, 250, 348, 349), (159, 251, 347, 302), (482, 487, 445, 446), (244, 345, 459, 457), (3, 344, 338, 236), (237, 343, 337, 218), (236, 338, 342, 229), (213, 336, 340, 227), (229, 342, 340, 221), (233, 341, 339, 226), (214, 335, 339, 220), (218, 337, 341, 233), (215, 336, 334, 207), (212, 335, 333, 71), (207, 334, 299, 195), (71, 333, 298, 200), (156, 168, 332, 300), (168, 111, 331, 332), (76, 303, 330, 110), (1, 304, 329, 108), (111, 13, 296, 331), (261, 195, 299, 350), (485, 488, 443, 441), (158, 156, 300, 301), (250, 158, 301, 348), (0, 303, 296, 13), (108, 329, 306, 22), (19, 307, 305, 21), (30, 293, 310, 28), (20, 308, 293, 30), (14, 312, 297, 33), (10, 313, 478, 36), (90, 137, 582, 586), (58, 294, 318, 50), (42, 322, 324, 46), (39, 315, 319, 53), (41, 321, 317, 49), (46, 324, 320, 54), (28, 310, 327, 62), (62, 327, 295, 65), (59, 325, 328, 66), (82, 309, 326, 101), (101, 326, 328, 103), (100, 294, 295, 104), (97, 323, 319, 93), (96, 322, 318, 92), (99, 325, 317, 91), (95, 321, 323, 97), (90, 316, 320, 94), (86, 312, 314, 88), (87, 313, 302, 75), (80, 307, 311, 85), (85, 311, 309, 82), (81, 308, 306, 79), (77, 304, 297, 70), (110, 330, 305, 78), (479, 135, 517, 516), (501, 500, 529, 530), (476, 36, 514, 513), (508, 505, 523, 526), (135, 477, 524, 517), (285, 284, 360, 362), (282, 281, 364, 363), (371, 372, 377, 386), (368, 366, 378, 383), (284, 286, 359, 360), (283, 282, 363, 361), (286, 283, 361, 359), (353, 354, 360, 359), (355, 353, 359, 361), (354, 356, 362, 360), (357, 355, 361, 363), (358, 357, 363, 364), (369, 370, 366, 365), (365, 366, 368, 367), (369, 365, 380, 379), (372, 374, 384, 377), (366, 370, 381, 378), (354, 353, 373, 375), (356, 354, 375, 376), (357, 358, 374, 372), (355, 357, 372, 371), (353, 355, 371, 373), (402, 401, 381, 379), (386, 377, 395, 400), (378, 381, 397, 396), (402, 379, 389, 404), (385, 387, 393, 392), (370, 369, 379, 381), (375, 373, 387, 385), (373, 371, 386, 387), (365, 367, 382, 380), (376, 375, 385, 388), (405, 403, 390, 391), (403, 404, 389, 390), (380, 382, 391, 390), (388, 385, 392, 394), (379, 380, 390, 389), (408, 406, 396, 397), (406, 407, 398, 396), (383, 378, 396, 398), (377, 384, 399, 395), (409, 386, 400, 413), (381, 401, 408, 397), (415, 416, 407, 406), (413, 415, 406, 408), (414, 411, 404, 403), (412, 414, 403, 405), (410, 402, 404, 411), (410, 409, 401, 402), (387, 386, 409, 410), (387, 410, 411, 393), (394, 392, 414, 412), (392, 393, 411, 414), (400, 395, 415, 413), (395, 399, 416, 415), (401, 409, 413, 408), (417, 288, 418, 292), (419, 287, 420, 291), (421, 419, 291, 290), (287, 289, 422, 420), (289, 417, 292, 422), (424, 423, 286, 284), (423, 425, 283, 286), (426, 424, 284, 285), (425, 427, 282, 283), (427, 428, 281, 282), (492, 496, 436, 432), (490, 495, 435, 430), (494, 492, 432, 434), (495, 489, 429, 435), (489, 491, 431, 429), (496, 493, 433, 436), (493, 490, 430, 433), (437, 440, 439, 438), (432, 436, 440, 437), (280, 432, 437, 438), (436, 351, 439, 440), (244, 245, 442, 441), (444, 345, 443, 240), (346, 241, 446, 445), (242, 444, 240, 447), (241, 448, 243, 446), (345, 244, 441, 443), (245, 346, 445, 442), (453, 460, 465, 469), (460, 451, 467, 465), (455, 453, 469, 471), (346, 245, 458, 454), (448, 241, 450, 452), (241, 346, 454, 450), (245, 244, 457, 458), (455, 456, 458, 457), (460, 453, 459, 449), (461, 462, 450, 454), (451, 460, 449, 463), (462, 464, 452, 450), (453, 455, 457, 459), (456, 461, 454, 458), (469, 465, 466, 470), (466, 465, 467, 468), (471, 469, 470, 472), (461, 456, 472, 470), (464, 462, 466, 468), (462, 461, 470, 466), (456, 455, 471, 472), (276, 352, 488, 485), (280, 351, 487, 482), (278, 276, 485, 483), (351, 278, 483, 487), (277, 280, 482, 486), (275, 274, 481, 484), (352, 275, 484, 488), (3, 2, 490, 493), (344, 3, 493, 496), (237, 216, 491, 489), (343, 237, 489, 495), (217, 279, 492, 494), (2, 343, 495, 490), (279, 344, 496, 492), (500, 501, 568, 567, 505, 508, 499), (569, 568, 501, 502), (572, 507, 506, 570), (575, 497, 507, 572), (574, 576, 504, 509), (500, 499, 528, 529), (499, 508, 526, 528), (475, 476, 513, 512), (36, 478, 515, 514), (314, 480, 518, 519), (497, 498, 525, 527), (474, 473, 510, 511), (561, 558, 539, 538), (552, 551, 529, 528), (550, 549, 531, 530), (544, 545, 523, 521), (546, 548, 527, 525), (551, 550, 530, 529), (562, 561, 538, 537), (553, 544, 521, 534), (548, 553, 534, 527), (547, 552, 528, 526), (545, 547, 526, 523), (559, 560, 542, 543), (502, 501, 530, 531), (503, 502, 531, 532), (88, 314, 519, 520), (473, 88, 520, 510), (509, 504, 533, 535), (504, 503, 532, 533), (505, 506, 521, 523), (115, 475, 512, 522), (506, 507, 534, 521), (507, 497, 527, 534), (480, 115, 522, 518), (478, 479, 516, 515), (556, 555, 543, 542), (557, 556, 542, 541), (554, 557, 541, 540), (564, 563, 540, 541), (566, 565, 536, 554), (565, 562, 537, 536), (560, 564, 541, 542), (563, 566, 554, 540), (536, 537, 557, 554), (537, 538, 556, 557), (538, 539, 555, 556), (518, 522, 547, 545), (522, 512, 552, 547), (510, 520, 553, 548), (520, 519, 544, 553), (513, 514, 550, 551), (511, 510, 548, 546), (519, 518, 545, 544), (514, 515, 549, 550), (512, 513, 551, 552), (531, 549, 566, 563), (533, 532, 564, 560), (515, 516, 562, 565), (549, 515, 565, 566), (532, 531, 563, 564), (535, 533, 560, 559), (516, 517, 561, 562), (517, 524, 558, 561), (498, 497, 575, 573), (573, 575, 576, 574), (504, 576, 571, 503), (576, 575, 572, 571), (503, 571, 569, 502), (571, 572, 570, 569), (506, 505, 567, 570), (570, 567, 568, 569), (582, 577, 587, 590), (585, 586, 594, 593), (581, 584, 592, 589), (579, 580, 585, 583), (39, 40, 580, 579), (89, 315, 583, 584), (136, 89, 584, 581), (38, 136, 581, 578), (316, 90, 586, 585), (588, 589, 597, 596), (591, 593, 594, 592), (592, 594, 590, 589), (600, 602, 842, 840), (586, 582, 590, 594), (584, 583, 591, 592), (578, 581, 589, 588), (597, 598, 595, 596), (589, 590, 598, 597), (590, 587, 595, 598), (600, 599, 601, 602), (894, 889, 830, 838), (836, 835, 845, 846), (835, 833, 843, 845), (864, 862, 606, 605), (862, 861, 604, 606), (863, 864, 605, 603), (861, 863, 603, 604), (608, 610, 609, 607), (620, 619, 611, 639), (657, 655, 615, 616), (656, 657, 616, 642), (664, 663, 615, 641), (617, 618, 652, 653), (666, 665, 642, 616), (663, 666, 616, 615), (655, 658, 641, 615), (658, 656, 642, 641), (622, 621, 640, 612), (619, 622, 612, 611), (204, 202, 623, 625), (622, 619, 630, 629), (202, 203, 624, 623), (619, 620, 627, 630), (623, 624, 629, 630), (624, 626, 628, 629), (625, 623, 630, 627), (626, 625, 627, 628), (620, 621, 628, 627), (205, 204, 625, 626), (621, 622, 629, 628), (203, 205, 626, 624), (672, 614, 650, 676), (634, 633, 654, 651), (674, 634, 651, 678), (668, 644, 636, 670), (669, 637, 661, 679), (645, 646, 638, 637), (667, 645, 637, 669), (644, 643, 635, 636), (613, 614, 640, 639), (618, 617, 641, 642), (671, 613, 639, 664), (672, 618, 642, 665), (632, 631, 643, 644), (633, 634, 646, 645), (673, 633, 645, 667), (674, 632, 644, 668), (650, 647, 648, 649), (676, 650, 649, 678), (675, 653, 654, 677), (653, 652, 651, 654), (673, 631, 648, 677), (631, 632, 649, 648), (671, 617, 653, 675), (614, 613, 647, 650), (684, 681, 656, 658), (682, 684, 658, 655), (681, 683, 657, 656), (683, 682, 655, 657), (680, 679, 661, 662), (636, 635, 659, 660), (670, 636, 660, 680), (637, 638, 662, 661), (638, 670, 680, 662), (659, 679, 687, 685), (613, 671, 675, 647), (633, 673, 677, 654), (647, 675, 677, 648), (652, 676, 678, 651), (634, 674, 668, 646), (631, 673, 667, 643), (614, 672, 665, 640), (617, 671, 664, 641), (643, 667, 669, 635), (635, 669, 679, 659), (646, 668, 670, 638), (632, 674, 678, 649), (618, 672, 676, 652), (611, 612, 666, 663), (612, 640, 665, 666), (639, 611, 663, 664), (608, 607, 682, 683), (610, 608, 683, 681), (607, 609, 684, 682), (609, 610, 681, 684), (702, 701, 717, 718), (659, 685, 733), (680, 697, 738), (680, 660, 698, 697), (699, 700, 694, 696), (733, 685, 689, 739), (738, 697, 699, 744), (685, 687, 691, 689), (827, 825, 764, 765), (739, 689, 693, 745), (744, 699, 696, 750), (689, 691, 695, 693), (686, 688, 697, 698), (692, 690, 700, 699), (690, 686, 698, 700), (688, 692, 699, 697), (701, 702, 706, 705), (704, 702, 718, 720), (713, 716, 724, 721), (715, 714, 722, 723), (814, 813, 709, 711), (703, 701, 705, 707), (704, 703, 707, 708), (702, 704, 708, 706), (709, 710, 712, 711), (815, 814, 711, 712), (816, 815, 712, 710), (813, 816, 710, 709), (690, 692, 716, 713), (692, 688, 715, 716), (688, 686, 714, 715), (686, 690, 713, 714), (730, 729, 720, 718), (731, 730, 718, 717), (732, 731, 717, 719), (729, 732, 719, 720), (714, 713, 721, 722), (716, 715, 723, 724), (701, 703, 719, 717), (703, 704, 720, 719), (721, 724, 728, 725), (724, 723, 727, 728), (723, 722, 726, 727), (722, 721, 725, 726), (725, 728, 732, 729), (728, 727, 731, 732), (727, 726, 730, 731), (726, 725, 729, 730), (691, 742, 748, 695), (742, 743, 749, 748), (743, 744, 750, 749), (700, 741, 747, 694), (741, 740, 746, 747), (740, 739, 745, 746), (811, 809, 752, 753), (819, 817, 757, 755), (823, 821, 762, 761), (687, 736, 742, 691), (736, 737, 743, 742), (737, 738, 744, 743), (698, 735, 741, 700), (735, 734, 740, 741), (734, 733, 739, 740), (679, 736, 687), (679, 680, 737, 736), (680, 738, 737), (660, 735, 698), (660, 659, 734, 735), (659, 733, 734), (752, 751, 754, 753), (809, 810, 751, 752), (812, 811, 753, 754), (810, 812, 754, 751), (756, 755, 757, 758), (820, 819, 755, 756), (817, 818, 758, 757), (818, 820, 756, 758), (760, 759, 761, 762), (821, 822, 760, 762), (824, 823, 761, 759), (822, 824, 759, 760), (765, 764, 763, 766), (825, 826, 763, 764), (828, 827, 765, 766), (826, 828, 766, 763), (777, 775, 805, 806), (767, 768, 795, 801), (693, 695, 785, 786), (780, 782, 800, 799), (747, 746, 790, 783), (773, 771, 803, 804), (776, 778, 798, 797), (768, 769, 796, 795), (694, 747, 783, 784), (782, 781, 808, 800), (746, 745, 789, 790), (772, 774, 794, 793), (778, 777, 806, 798), (770, 767, 801, 802), (745, 693, 786, 789), (774, 773, 804, 794), (788, 783, 796, 802), (792, 788, 802, 801), (783, 790, 795, 796), (790, 792, 801, 795), (783, 788, 794, 804), (788, 787, 793, 794), (784, 783, 804, 803), (787, 784, 803, 793), (790, 789, 798, 806), (789, 791, 797, 798), (792, 790, 806, 805), (791, 792, 805, 797), (785, 791, 800, 808), (791, 789, 799, 800), (786, 785, 808, 807), (789, 786, 807, 799), (771, 772, 793, 803), (695, 748, 791, 785), (781, 779, 807, 808), (696, 694, 784, 787), (775, 776, 797, 805), (748, 749, 792, 791), (779, 780, 799, 807), (750, 696, 787, 788), (749, 750, 788, 792), (769, 770, 802, 796), (773, 774, 812, 810), (774, 772, 811, 812), (771, 773, 810, 809), (772, 771, 809, 811), (705, 706, 816, 813), (706, 708, 815, 816), (708, 707, 814, 815), (707, 705, 813, 814), (770, 769, 820, 818), (767, 770, 818, 817), (769, 768, 819, 820), (768, 767, 817, 819), (777, 778, 824, 822), (778, 776, 823, 824), (775, 777, 822, 821), (776, 775, 821, 823), (781, 782, 828, 826), (782, 780, 827, 828), (779, 781, 826, 825), (780, 779, 825, 827), (888, 882, 852, 859), (896, 891, 831, 857), (891, 890, 832, 831), (889, 892, 829, 830), (892, 893, 837, 829), (882, 881, 851, 852), (856, 854, 836, 834), (854, 853, 835, 836), (895, 894, 838, 858), (853, 855, 833, 835), (845, 843, 841, 839), (846, 845, 839, 840), (844, 846, 840, 842), (834, 836, 846, 844), (602, 834, 844, 842), (833, 601, 841, 843), (601, 599, 839, 841), (599, 600, 840, 839), (921, 920, 907, 904), (919, 918, 897, 909), (884, 883, 849, 847), (887, 885, 850, 860), (885, 886, 848, 850), (886, 884, 847, 848), (881, 887, 860, 851), (917, 916, 901, 903), (604, 603, 855, 853), (890, 895, 858, 832), (606, 604, 853, 854), (605, 606, 854, 856), (911, 912, 905, 906), (915, 913, 908, 902), (583, 585, 865, 866), (593, 591, 868, 867), (585, 593, 867, 865), (863, 861, 869, 871), (865, 867, 871, 869), (867, 868, 872, 871), (866, 865, 869, 870), (868, 866, 870, 872), (862, 864, 872, 870), (591, 583, 866, 868), (864, 863, 871, 872), (861, 862, 870, 869), (873, 874, 876, 875), (879, 878, 873, 875), (880, 879, 875, 876), (577, 582, 879, 880), (582, 137, 878, 879), (137, 37, 877, 878), (914, 915, 902, 900), (832, 858, 887, 881), (830, 829, 884, 886), (838, 830, 886, 885), (858, 838, 885, 887), (829, 837, 883, 884), (831, 832, 881, 882), (857, 831, 882, 888), (833, 855, 896, 893), (605, 856, 895, 890), (856, 834, 894, 895), (601, 833, 893, 892), (602, 601, 892, 889), (603, 605, 890, 891), (855, 603, 891, 896), (834, 602, 889, 894), (902, 903, 901, 900), (930, 929, 925, 926), (905, 904, 907, 906), (899, 909, 897, 898), (908, 910, 906, 902), (898, 897, 910, 908), (912, 921, 904, 905), (922, 911, 906, 910), (920, 917, 903, 907), (918, 922, 910, 897), (913, 923, 898, 908), (916, 914, 900, 901), (923, 924, 899, 898), (924, 919, 909, 899), (893, 896, 919, 924), (837, 893, 924, 923), (848, 847, 914, 916), (883, 837, 923, 913), (857, 888, 922, 918), (860, 850, 917, 920), (888, 859, 911, 922), (852, 851, 921, 912), (847, 849, 915, 914), (849, 883, 913, 915), (859, 852, 912, 911), (850, 848, 916, 917), (896, 857, 918, 919), (851, 860, 920, 921), (925, 927, 928, 926), (932, 931, 928, 927), (929, 932, 927, 925), (931, 930, 926, 928), (903, 902, 930, 931), (906, 907, 932, 929), (907, 903, 931, 932), (902, 906, 929, 930)])
me_cube.materials.append(mat_material)
me_cube.use_remesh_preserve_volume = False
me_cube.use_remesh_preserve_attributes = False
me_cube.use_mirror_vertex_groups = False
me_cube.update()

# ---- objects
ob_cube = bpy.data.objects.new('Cube', me_cube)

# ---- transforms, parenting, visibility, modifiers, constraints
ob_cube.location = (0.0, 0.0, 0.0)
ob_cube.lock_rotations_4d = False
ob_cube.empty_display_type = 'ARROWS'
ob_cube.lineart.crease_threshold = 0.0
_m = ob_cube.modifiers.new('Mirror', 'MIRROR')
_m.use_clip = True
_m = ob_cube.modifiers.new('Subsurf', 'SUBSURF')
_m.uv_smooth = 'PRESERVE_CORNERS'
_m.quality = 2
_m.levels = 3

# ---- collection membership
col_collection_1.objects.link(ob_cube)

# ---- scene / render settings (as saved in the file)
scene.frame_start = 1; scene.frame_end = 250; scene.frame_set(0)
scene.render.engine = 'BLENDER_EEVEE_NEXT'
scene.render.resolution_percentage = 50
scene.render.dither_intensity = 0.0
scene.cycles.use_denoising = False
scene.cycles.samples = 128
scene.cycles.sampling_pattern = 'TABULATED_SOBOL'
scene.cycles.light_sampling_threshold = 0.0
scene.cycles.use_adaptive_sampling = False
scene.cycles.use_light_tree = False
scene.cycles.blur_glossy = 0.0
scene.cycles.sample_clamp_indirect = 0.0
scene.view_settings.view_transform = 'Standard'
bpy.context.view_layer.update()

# ---- added for rendering (the .blend has no active camera and no usable light): camera, sun
cam_auto = bpy.data.cameras.new('AutoCamera')
cam_auto.lens = 50.0
cam_auto.sensor_width = 36.0
cam_auto.clip_end = 1000.0
ob_auto_camera = bpy.data.objects.new('AutoCamera', cam_auto)
scene.collection.objects.link(ob_auto_camera)
ob_auto_camera.location = (14.9868, -18.3119, 11.8052)
ob_auto_camera.rotation_euler = (1.09748, -7.21219e-08, 0.694738)
scene.camera = ob_auto_camera
light_auto_sun = bpy.data.lights.new('AutoSun', 'SUN')
light_auto_sun.energy = 3.0
light_auto_sun.angle = 0.0523599
ob_auto_sun = bpy.data.objects.new('AutoSun', light_auto_sun)
scene.collection.objects.link(ob_auto_sun)
ob_auto_sun.rotation_euler = (0.872665, 0.174533, 0.523599)
bpy.context.view_layer.update()
